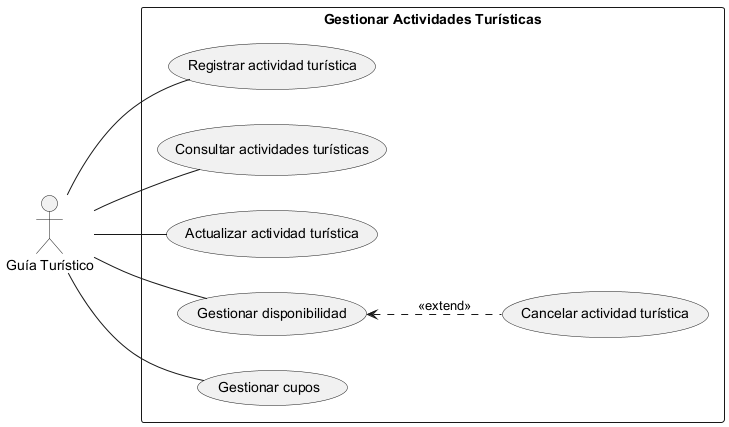

The diagram above was rendered by PlantUML. Its source (embedded in the PNG):
@startuml
left to right direction

actor "Guía Turístico" as G

rectangle "Gestionar Actividades Turísticas" {

    usecase "Registrar actividad turística" as UC1
    usecase "Consultar actividades turísticas" as UC2
    usecase "Actualizar actividad turística" as UC3
    usecase "Gestionar disponibilidad" as UC4
    usecase "Gestionar cupos" as UC5
    usecase "Cancelar actividad turística" as UC6
}

G -- UC1
G -- UC2
G -- UC3
G -- UC4
G -- UC5

UC4 <.. UC6 : <<extend>>

@enduml